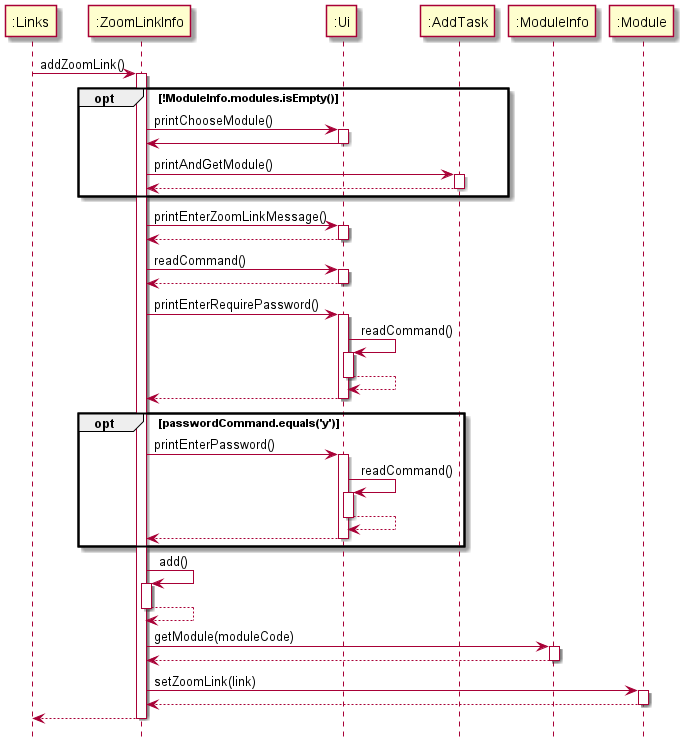

The diagram above was rendered by PlantUML. Its source (embedded in the PNG):
@startuml
hide footbox

":Links" -> ":ZoomLinkInfo" : addZoomLink()
activate ":ZoomLinkInfo"

opt !ModuleInfo.modules.isEmpty()
":ZoomLinkInfo" -> ":Ui" : printChooseModule()
activate ":Ui"
":Ui" -> ":ZoomLinkInfo"
deactivate ":Ui"
":ZoomLinkInfo" -> ":AddTask" : printAndGetModule()
activate ":AddTask"
":AddTask" --> ":ZoomLinkInfo"
deactivate ":AddTask"
end
":ZoomLinkInfo" -> ":Ui" : printEnterZoomLinkMessage()
activate ":Ui"
":Ui" --> ":ZoomLinkInfo"
deactivate ":Ui"
":ZoomLinkInfo" -> ":Ui" : readCommand()
activate ":Ui"
":Ui" --> ":ZoomLinkInfo"
deactivate ":Ui"
":ZoomLinkInfo" -> ":Ui" : printEnterRequirePassword()
activate ":Ui"
":Ui" -> ":Ui" : readCommand()
activate ":Ui"
":Ui" --> ":Ui"
deactivate ":Ui"
":Ui" --> ":ZoomLinkInfo"
deactivate ":Ui"

opt passwordCommand.equals('y')
":ZoomLinkInfo" -> ":Ui" : printEnterPassword()
activate ":Ui"
":Ui" -> ":Ui" : readCommand()
activate ":Ui"
":Ui" --> ":Ui"
deactivate ":Ui"
":Ui" --> ":ZoomLinkInfo"
deactivate ":Ui"
end

":ZoomLinkInfo" -> ":ZoomLinkInfo" : add()
activate ":ZoomLinkInfo"
":ZoomLinkInfo" --> ":ZoomLinkInfo"
deactivate ":ZoomLinkInfo"
":ZoomLinkInfo" -> ":ModuleInfo" : getModule(moduleCode)
activate ":ModuleInfo"
":ModuleInfo" --> ":ZoomLinkInfo"
deactivate ":ModuleInfo"
":ZoomLinkInfo" -> ":Module" : setZoomLink(link)
activate ":Module"
":Module" --> ":ZoomLinkInfo"
deactivate
return
@enduml